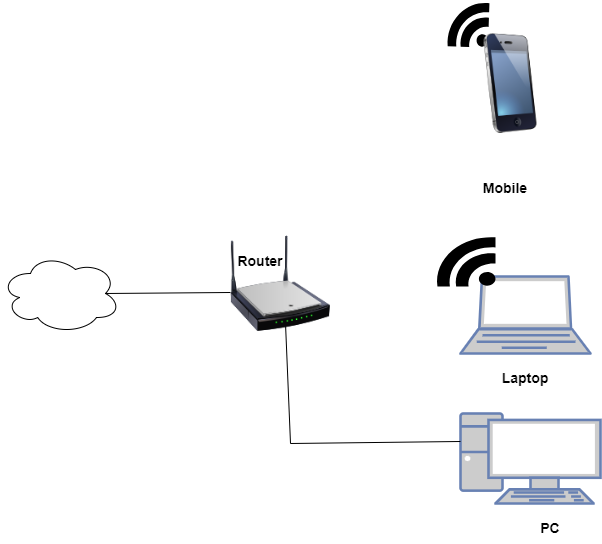

The diagram above was exported from draw.io. Its source (the exported page's mxGraphModel, read from the mxfile embedded in the PNG):
<mxGraphModel dx="862" dy="1567" grid="1" gridSize="10" guides="1" tooltips="1" connect="1" arrows="1" fold="1" page="1" pageScale="1" pageWidth="850" pageHeight="1100" math="0" shadow="0">
  <root>
    <mxCell id="0" />
    <mxCell id="1" parent="0" />
    <mxCell id="eQ_c1yGQND2KaM0PTbA9-1" value="" style="ellipse;shape=cloud;whiteSpace=wrap;html=1;" vertex="1" parent="1">
      <mxGeometry x="30" y="250" width="120" height="80" as="geometry" />
    </mxCell>
    <mxCell id="eQ_c1yGQND2KaM0PTbA9-7" value="" style="dashed=0;outlineConnect=0;html=1;align=center;labelPosition=center;verticalLabelPosition=bottom;verticalAlign=top;shape=mxgraph.weblogos.feed;fillColor=#000000;rotation=-88;" vertex="1" parent="1">
      <mxGeometry x="474.79999999999995" width="45.2" height="41.6" as="geometry" />
    </mxCell>
    <mxCell id="eQ_c1yGQND2KaM0PTbA9-8" value="" style="fontColor=#0066CC;verticalAlign=top;verticalLabelPosition=bottom;labelPosition=center;align=center;html=1;outlineConnect=0;fillColor=#CCCCCC;strokeColor=#6881B3;gradientColor=none;gradientDirection=north;strokeWidth=2;shape=mxgraph.networks.laptop;" vertex="1" parent="1">
      <mxGeometry x="490" y="273" width="130" height="77" as="geometry" />
    </mxCell>
    <mxCell id="eQ_c1yGQND2KaM0PTbA9-9" value="" style="fontColor=#0066CC;verticalAlign=top;verticalLabelPosition=bottom;labelPosition=center;align=center;html=1;outlineConnect=0;fillColor=#CCCCCC;strokeColor=#6881B3;gradientColor=none;gradientDirection=north;strokeWidth=2;shape=mxgraph.networks.pc;" vertex="1" parent="1">
      <mxGeometry x="490" y="410" width="140" height="90" as="geometry" />
    </mxCell>
    <mxCell id="eQ_c1yGQND2KaM0PTbA9-10" value="" style="dashed=0;outlineConnect=0;html=1;align=center;labelPosition=center;verticalLabelPosition=bottom;verticalAlign=top;shape=mxgraph.weblogos.feed;fillColor=#000000;rotation=-90;" vertex="1" parent="1">
      <mxGeometry x="470" y="228" width="50" height="60" as="geometry" />
    </mxCell>
    <mxCell id="eQ_c1yGQND2KaM0PTbA9-11" value="" style="endArrow=none;html=1;rounded=0;entryX=0.5;entryY=1;entryDx=0;entryDy=0;" edge="1" parent="1">
      <mxGeometry width="50" height="50" relative="1" as="geometry">
        <mxPoint x="320" y="440" as="sourcePoint" />
        <mxPoint x="315" y="320" as="targetPoint" />
      </mxGeometry>
    </mxCell>
    <mxCell id="eQ_c1yGQND2KaM0PTbA9-12" value="" style="endArrow=none;html=1;rounded=0;entryX=0;entryY=0.311;entryDx=0;entryDy=0;entryPerimeter=0;" edge="1" parent="1" target="eQ_c1yGQND2KaM0PTbA9-9">
      <mxGeometry width="50" height="50" relative="1" as="geometry">
        <mxPoint x="320" y="440" as="sourcePoint" />
        <mxPoint x="450" y="360" as="targetPoint" />
      </mxGeometry>
    </mxCell>
    <mxCell id="eQ_c1yGQND2KaM0PTbA9-13" value="" style="endArrow=none;html=1;rounded=0;exitX=0.875;exitY=0.5;exitDx=0;exitDy=0;exitPerimeter=0;entryX=0;entryY=0.59;entryDx=0;entryDy=0;entryPerimeter=0;" edge="1" parent="1" source="eQ_c1yGQND2KaM0PTbA9-1" target="eQ_c1yGQND2KaM0PTbA9-18">
      <mxGeometry width="50" height="50" relative="1" as="geometry">
        <mxPoint x="400" y="410" as="sourcePoint" />
        <mxPoint x="240" y="290" as="targetPoint" />
      </mxGeometry>
    </mxCell>
    <mxCell id="eQ_c1yGQND2KaM0PTbA9-14" value="&lt;b&gt;&lt;font style=&quot;font-size: 14px;&quot;&gt;Router&lt;/font&gt;&lt;/b&gt;" style="text;html=1;align=center;verticalAlign=middle;whiteSpace=wrap;rounded=0;" vertex="1" parent="1">
      <mxGeometry x="260" y="243" width="60" height="30" as="geometry" />
    </mxCell>
    <mxCell id="eQ_c1yGQND2KaM0PTbA9-15" value="&lt;b&gt;&lt;font style=&quot;font-size: 14px;&quot;&gt;PC&lt;/font&gt;&lt;/b&gt;" style="text;html=1;align=center;verticalAlign=middle;whiteSpace=wrap;rounded=0;" vertex="1" parent="1">
      <mxGeometry x="550" y="510" width="60" height="30" as="geometry" />
    </mxCell>
    <mxCell id="eQ_c1yGQND2KaM0PTbA9-16" value="&lt;b&gt;&lt;font style=&quot;font-size: 14px;&quot;&gt;Laptop&lt;/font&gt;&lt;/b&gt;" style="text;html=1;align=center;verticalAlign=middle;whiteSpace=wrap;rounded=0;" vertex="1" parent="1">
      <mxGeometry x="525" y="360" width="60" height="30" as="geometry" />
    </mxCell>
    <mxCell id="eQ_c1yGQND2KaM0PTbA9-17" value="&lt;b&gt;&lt;font style=&quot;font-size: 14px;&quot;&gt;Mobile&lt;/font&gt;&lt;/b&gt;" style="text;html=1;align=center;verticalAlign=middle;whiteSpace=wrap;rounded=0;" vertex="1" parent="1">
      <mxGeometry x="505" y="170" width="60" height="30" as="geometry" />
    </mxCell>
    <mxCell id="eQ_c1yGQND2KaM0PTbA9-18" value="" style="image;html=1;image=img/lib/clip_art/networking/Wireless_Router_N_128x128.png" vertex="1" parent="1">
      <mxGeometry x="260" y="230" width="100" height="100" as="geometry" />
    </mxCell>
    <mxCell id="eQ_c1yGQND2KaM0PTbA9-19" value="" style="image;html=1;image=img/lib/clip_art/telecommunication/iPhone_128x128.png" vertex="1" parent="1">
      <mxGeometry x="500" y="30" width="80" height="100" as="geometry" />
    </mxCell>
  </root>
</mxGraphModel>